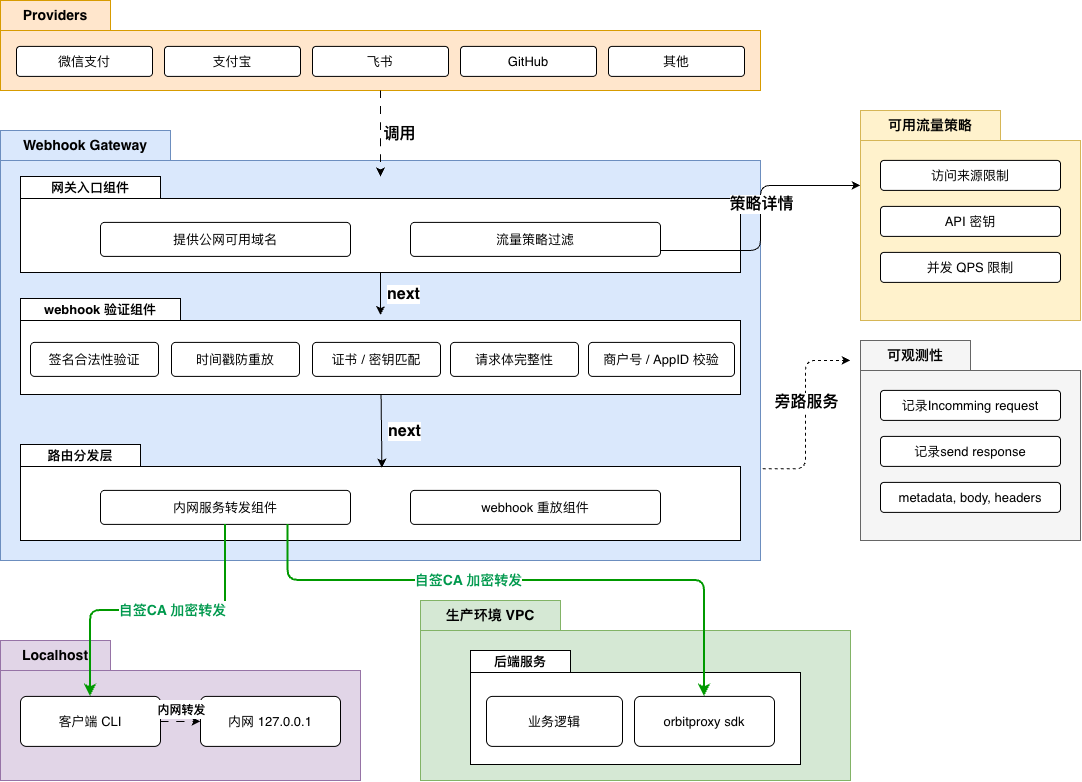

The diagram above was exported from draw.io. Its source (the exported page's mxGraphModel, read from the mxfile embedded in the PNG):
<mxGraphModel dx="1358" dy="810" grid="0" gridSize="10" guides="1" tooltips="1" connect="1" arrows="1" fold="1" page="1" pageScale="1" pageWidth="1400" pageHeight="900" background="light-dark(#FCFCFB,#121212)" math="0" shadow="0">
  <root>
    <mxCell id="0" />
    <mxCell id="1" parent="0" />
    <mxCell id="wFkz0VugG60jZsC3N-gQ-1" parent="1" style="shape=folder;fontStyle=1;tabWidth=110;tabHeight=30;tabPosition=left;html=1;boundedLbl=1;labelInHeader=1;container=1;collapsible=0;recursiveResize=0;whiteSpace=wrap;fillColor=#ffe6cc;strokeColor=#d79b00;fontColor=light-dark(#000000,#1A1A1A);fontSize=14;" value="Providers" vertex="1">
      <mxGeometry height="90" width="760" x="820" y="170" as="geometry" />
    </mxCell>
    <mxCell id="wFkz0VugG60jZsC3N-gQ-2" parent="wFkz0VugG60jZsC3N-gQ-1" style="rounded=1;whiteSpace=wrap;html=1;fontSize=13;arcSize=12;" value="微信支付" vertex="1">
      <mxGeometry height="30" width="136" x="16" y="46" as="geometry" />
    </mxCell>
    <mxCell id="wFkz0VugG60jZsC3N-gQ-3" parent="wFkz0VugG60jZsC3N-gQ-1" style="rounded=1;whiteSpace=wrap;html=1;fontSize=13;arcSize=12;" value="支付宝" vertex="1">
      <mxGeometry height="30" width="136" x="164" y="46" as="geometry" />
    </mxCell>
    <mxCell id="wFkz0VugG60jZsC3N-gQ-4" parent="wFkz0VugG60jZsC3N-gQ-1" style="rounded=1;whiteSpace=wrap;html=1;fontSize=13;arcSize=12;" value="飞书" vertex="1">
      <mxGeometry height="30" width="136" x="312" y="46" as="geometry" />
    </mxCell>
    <mxCell id="wFkz0VugG60jZsC3N-gQ-5" parent="wFkz0VugG60jZsC3N-gQ-1" style="rounded=1;whiteSpace=wrap;html=1;fontSize=13;arcSize=12;" value="GitHub" vertex="1">
      <mxGeometry height="30" width="136" x="460" y="46" as="geometry" />
    </mxCell>
    <mxCell id="wFkz0VugG60jZsC3N-gQ-6" parent="wFkz0VugG60jZsC3N-gQ-1" style="rounded=1;whiteSpace=wrap;html=1;fontSize=13;arcSize=12;" value="其他" vertex="1">
      <mxGeometry height="30" width="136" x="608" y="46" as="geometry" />
    </mxCell>
    <mxCell id="wFkz0VugG60jZsC3N-gQ-7" parent="1" style="shape=folder;fontStyle=1;tabWidth=170;tabHeight=30;tabPosition=left;html=1;boundedLbl=1;labelInHeader=1;container=1;collapsible=0;recursiveResize=0;whiteSpace=wrap;fillColor=#dae8fc;strokeColor=#6c8ebf;fontColor=light-dark(#000000,#1A1A1A);fontSize=14;" value="Webhook Gateway" vertex="1">
      <mxGeometry height="430" width="760" x="820" y="300" as="geometry" />
    </mxCell>
    <mxCell id="wFkz0VugG60jZsC3N-gQ-8" parent="wFkz0VugG60jZsC3N-gQ-7" style="shape=folder;fontStyle=1;tabWidth=140;tabHeight=22;tabPosition=left;html=1;boundedLbl=1;labelInHeader=1;container=1;collapsible=0;recursiveResize=0;whiteSpace=wrap;fontSize=13;" value="网关入口组件" vertex="1">
      <mxGeometry height="96" width="720" x="20" y="46" as="geometry" />
    </mxCell>
    <mxCell id="wFkz0VugG60jZsC3N-gQ-9" parent="wFkz0VugG60jZsC3N-gQ-8" style="rounded=1;whiteSpace=wrap;html=1;fontSize=13;arcSize=12;" value="提供公网可用域名" vertex="1">
      <mxGeometry height="34" width="250" x="80" y="46" as="geometry" />
    </mxCell>
    <mxCell id="wFkz0VugG60jZsC3N-gQ-10" parent="wFkz0VugG60jZsC3N-gQ-8" style="rounded=1;whiteSpace=wrap;html=1;fontSize=13;arcSize=12;" value="流量策略过滤" vertex="1">
      <mxGeometry height="34" width="250" x="390" y="46" as="geometry" />
    </mxCell>
    <mxCell id="wFkz0VugG60jZsC3N-gQ-11" parent="wFkz0VugG60jZsC3N-gQ-7" style="shape=folder;fontStyle=1;tabWidth=160;tabHeight=22;tabPosition=left;html=1;boundedLbl=1;labelInHeader=1;container=1;collapsible=0;recursiveResize=0;whiteSpace=wrap;fontSize=13;" value="webhook 验证组件" vertex="1">
      <mxGeometry height="96" width="720" x="20" y="168" as="geometry" />
    </mxCell>
    <mxCell id="wFkz0VugG60jZsC3N-gQ-12" parent="wFkz0VugG60jZsC3N-gQ-11" style="rounded=1;whiteSpace=wrap;html=1;fontSize=13;arcSize=12;" value="签名合法性验证" vertex="1">
      <mxGeometry height="34" width="128" x="10" y="44" as="geometry" />
    </mxCell>
    <mxCell id="wFkz0VugG60jZsC3N-gQ-13" parent="wFkz0VugG60jZsC3N-gQ-11" style="rounded=1;whiteSpace=wrap;html=1;fontSize=13;arcSize=12;" value="时间戳防重放" vertex="1">
      <mxGeometry height="34" width="128" x="151" y="44" as="geometry" />
    </mxCell>
    <mxCell id="wFkz0VugG60jZsC3N-gQ-14" parent="wFkz0VugG60jZsC3N-gQ-11" style="rounded=1;whiteSpace=wrap;html=1;fontSize=13;arcSize=12;" value="证书 / 密钥匹配" vertex="1">
      <mxGeometry height="34" width="128" x="292" y="44" as="geometry" />
    </mxCell>
    <mxCell id="wFkz0VugG60jZsC3N-gQ-15" parent="wFkz0VugG60jZsC3N-gQ-11" style="rounded=1;whiteSpace=wrap;html=1;fontSize=13;arcSize=12;" value="请求体完整性" vertex="1">
      <mxGeometry height="34" width="128" x="430" y="44" as="geometry" />
    </mxCell>
    <mxCell id="wFkz0VugG60jZsC3N-gQ-16" parent="wFkz0VugG60jZsC3N-gQ-11" style="rounded=1;whiteSpace=wrap;html=1;fontSize=13;arcSize=12;" value="商户号 / AppID 校验" vertex="1">
      <mxGeometry height="34" width="146" x="568" y="44" as="geometry" />
    </mxCell>
    <mxCell id="wFkz0VugG60jZsC3N-gQ-17" parent="wFkz0VugG60jZsC3N-gQ-7" style="shape=folder;fontStyle=1;tabWidth=120;tabHeight=22;tabPosition=left;html=1;boundedLbl=1;labelInHeader=1;container=1;collapsible=0;recursiveResize=0;whiteSpace=wrap;fontSize=13;" value="路由分发层" vertex="1">
      <mxGeometry height="96" width="720" x="20" y="314" as="geometry" />
    </mxCell>
    <mxCell id="wFkz0VugG60jZsC3N-gQ-18" parent="wFkz0VugG60jZsC3N-gQ-17" style="rounded=1;whiteSpace=wrap;html=1;fontSize=13;arcSize=12;" value="内网服务转发组件" vertex="1">
      <mxGeometry height="34" width="250" x="80" y="46" as="geometry" />
    </mxCell>
    <mxCell id="wFkz0VugG60jZsC3N-gQ-19" parent="wFkz0VugG60jZsC3N-gQ-17" style="rounded=1;whiteSpace=wrap;html=1;fontSize=13;arcSize=12;" value="webhook 重放组件" vertex="1">
      <mxGeometry height="34" width="250" x="390" y="46" as="geometry" />
    </mxCell>
    <mxCell id="wFkz0VugG60jZsC3N-gQ-20" edge="1" parent="wFkz0VugG60jZsC3N-gQ-7" source="wFkz0VugG60jZsC3N-gQ-8" style="edgeStyle=none;shape=connector;curved=1;rounded=0;orthogonalLoop=1;jettySize=auto;html=1;strokeColor=default;align=center;verticalAlign=middle;fontFamily=Helvetica;fontSize=16;fontColor=default;labelBackgroundColor=default;endArrow=classic;fontStyle=1;entryX=0.5;entryY=0.173;entryDx=0;entryDy=0;entryPerimeter=0;" target="wFkz0VugG60jZsC3N-gQ-11">
      <mxGeometry relative="1" as="geometry" />
    </mxCell>
    <mxCell id="wFkz0VugG60jZsC3N-gQ-21" connectable="0" parent="wFkz0VugG60jZsC3N-gQ-20" style="edgeLabel;html=1;align=center;verticalAlign=middle;resizable=0;points=[];fontFamily=Helvetica;fontSize=16;fontStyle=1;fontColor=default;labelBackgroundColor=default;" value="next" vertex="1">
      <mxGeometry relative="1" as="geometry">
        <mxPoint x="22" as="offset" />
      </mxGeometry>
    </mxCell>
    <mxCell id="wFkz0VugG60jZsC3N-gQ-22" edge="1" parent="wFkz0VugG60jZsC3N-gQ-7" source="wFkz0VugG60jZsC3N-gQ-11" style="edgeStyle=none;shape=connector;curved=1;rounded=0;orthogonalLoop=1;jettySize=auto;html=1;strokeColor=default;align=center;verticalAlign=middle;fontFamily=Helvetica;fontSize=16;fontColor=default;labelBackgroundColor=default;endArrow=classic;fontStyle=1;entryX=0.502;entryY=0.242;entryDx=0;entryDy=0;entryPerimeter=0;" target="wFkz0VugG60jZsC3N-gQ-17">
      <mxGeometry relative="1" as="geometry">
        <mxPoint x="380" y="320" as="targetPoint" />
      </mxGeometry>
    </mxCell>
    <mxCell id="wFkz0VugG60jZsC3N-gQ-23" connectable="0" parent="wFkz0VugG60jZsC3N-gQ-22" style="edgeLabel;html=1;align=center;verticalAlign=middle;resizable=0;points=[];fontFamily=Helvetica;fontSize=16;fontStyle=1;fontColor=default;labelBackgroundColor=default;" value="next" vertex="1">
      <mxGeometry relative="1" as="geometry">
        <mxPoint x="22" as="offset" />
      </mxGeometry>
    </mxCell>
    <mxCell id="wFkz0VugG60jZsC3N-gQ-24" parent="1" style="shape=folder;fontStyle=1;tabWidth=140;tabHeight=30;tabPosition=left;html=1;boundedLbl=1;labelInHeader=1;container=1;collapsible=0;recursiveResize=0;whiteSpace=wrap;fillColor=#fff2cc;strokeColor=#d6b656;fontColor=light-dark(#000000,#1A1A1A);fontSize=14;" value="可用流量策略" vertex="1">
      <mxGeometry height="210" width="220" x="1680" y="280" as="geometry" />
    </mxCell>
    <mxCell id="wFkz0VugG60jZsC3N-gQ-25" parent="wFkz0VugG60jZsC3N-gQ-24" style="rounded=1;whiteSpace=wrap;html=1;fontSize=13;arcSize=12;" value="访问来源限制" vertex="1">
      <mxGeometry height="30" width="180" x="20" y="50" as="geometry" />
    </mxCell>
    <mxCell id="wFkz0VugG60jZsC3N-gQ-26" parent="wFkz0VugG60jZsC3N-gQ-24" style="rounded=1;whiteSpace=wrap;html=1;fontSize=13;arcSize=12;" value="API 密钥" vertex="1">
      <mxGeometry height="30" width="180" x="20" y="96" as="geometry" />
    </mxCell>
    <mxCell id="wFkz0VugG60jZsC3N-gQ-27" parent="wFkz0VugG60jZsC3N-gQ-24" style="rounded=1;whiteSpace=wrap;html=1;fontSize=13;arcSize=12;" value="并发 QPS 限制" vertex="1">
      <mxGeometry height="30" width="180" x="20" y="142" as="geometry" />
    </mxCell>
    <mxCell id="wFkz0VugG60jZsC3N-gQ-28" parent="1" style="shape=folder;fontStyle=1;tabWidth=110;tabHeight=30;tabPosition=left;html=1;boundedLbl=1;labelInHeader=1;container=1;collapsible=0;recursiveResize=0;whiteSpace=wrap;fillColor=#f5f5f5;strokeColor=#666666;fontColor=light-dark(#000000,#1A1A1A);fontSize=14;" value="可观测性" vertex="1">
      <mxGeometry height="200" width="220" x="1680" y="510" as="geometry" />
    </mxCell>
    <mxCell id="wFkz0VugG60jZsC3N-gQ-29" parent="wFkz0VugG60jZsC3N-gQ-28" style="rounded=1;whiteSpace=wrap;html=1;fontSize=13;arcSize=12;" value="记录Incomming request" vertex="1">
      <mxGeometry height="30" width="180" x="20" y="50" as="geometry" />
    </mxCell>
    <mxCell id="wFkz0VugG60jZsC3N-gQ-30" parent="wFkz0VugG60jZsC3N-gQ-28" style="rounded=1;whiteSpace=wrap;html=1;fontSize=13;arcSize=12;" value="记录send response" vertex="1">
      <mxGeometry height="30" width="180" x="20" y="96" as="geometry" />
    </mxCell>
    <mxCell id="wFkz0VugG60jZsC3N-gQ-31" parent="wFkz0VugG60jZsC3N-gQ-28" style="rounded=1;whiteSpace=wrap;html=1;fontSize=13;arcSize=12;" value="metadata, body, headers" vertex="1">
      <mxGeometry height="30" width="180" x="20" y="142" as="geometry" />
    </mxCell>
    <mxCell id="wFkz0VugG60jZsC3N-gQ-32" parent="1" style="shape=folder;fontStyle=1;tabWidth=110;tabHeight=30;tabPosition=left;html=1;boundedLbl=1;labelInHeader=1;container=1;collapsible=0;recursiveResize=0;whiteSpace=wrap;fillColor=#e1d5e7;strokeColor=#9673a6;fontColor=light-dark(#000000,#1A1A1A);fontSize=14;" value="Localhost" vertex="1">
      <mxGeometry height="140" width="360" x="820" y="810" as="geometry" />
    </mxCell>
    <mxCell id="wFkz0VugG60jZsC3N-gQ-33" parent="wFkz0VugG60jZsC3N-gQ-32" style="rounded=1;whiteSpace=wrap;html=1;fontSize=13;arcSize=12;" value="客户端 CLI" vertex="1">
      <mxGeometry height="50" width="140" x="20" y="56" as="geometry" />
    </mxCell>
    <mxCell id="wFkz0VugG60jZsC3N-gQ-34" parent="wFkz0VugG60jZsC3N-gQ-32" style="rounded=1;whiteSpace=wrap;html=1;fontSize=13;arcSize=12;" value="内网 127.0.0.1" vertex="1">
      <mxGeometry height="50" width="140" x="200" y="56" as="geometry" />
    </mxCell>
    <mxCell id="e-cli" edge="1" parent="wFkz0VugG60jZsC3N-gQ-32" source="wFkz0VugG60jZsC3N-gQ-33" style="edgeStyle=none;shape=connector;curved=1;rounded=0;orthogonalLoop=1;jettySize=auto;html=1;dashed=1;dashPattern=8 8;strokeColor=default;align=center;verticalAlign=middle;fontFamily=Helvetica;fontSize=16;fontColor=default;labelBackgroundColor=default;endArrow=classic;fontStyle=1;" target="wFkz0VugG60jZsC3N-gQ-34">
      <mxGeometry relative="1" as="geometry" />
    </mxCell>
    <mxCell id="e-cli-lbl" connectable="0" parent="e-cli" style="edgeLabel;html=1;align=center;verticalAlign=middle;resizable=0;points=[];fontFamily=Helvetica;fontSize=16;fontStyle=1;fontColor=default;labelBackgroundColor=default;" value="&lt;font style=&quot;font-size: 12px;&quot;&gt;内网转发&lt;/font&gt;" vertex="1">
      <mxGeometry relative="1" as="geometry">
        <mxPoint y="-12" as="offset" />
      </mxGeometry>
    </mxCell>
    <mxCell id="wFkz0VugG60jZsC3N-gQ-36" edge="1" parent="wFkz0VugG60jZsC3N-gQ-32" source="wFkz0VugG60jZsC3N-gQ-18" style="edgeStyle=orthogonalEdgeStyle;shape=connector;rounded=1;orthogonalLoop=1;jettySize=auto;html=1;strokeColor=#009900;align=center;verticalAlign=middle;fontFamily=Helvetica;fontSize=16;fontColor=default;labelBackgroundColor=default;endArrow=classic;fontStyle=1;strokeWidth=2;curved=0;" target="wFkz0VugG60jZsC3N-gQ-33">
      <mxGeometry relative="1" as="geometry" />
    </mxCell>
    <mxCell id="wFkz0VugG60jZsC3N-gQ-37" connectable="0" parent="wFkz0VugG60jZsC3N-gQ-36" style="edgeLabel;html=1;align=center;verticalAlign=middle;resizable=0;points=[];fontFamily=Helvetica;fontSize=16;fontStyle=1;fontColor=default;labelBackgroundColor=default;" value="&lt;font style=&quot;font-size: 14px; color: rgb(0, 153, 77);&quot;&gt;自签CA 加密转发&lt;/font&gt;" vertex="1">
      <mxGeometry relative="1" x="-0.16" as="geometry">
        <mxPoint x="-11" as="offset" />
      </mxGeometry>
    </mxCell>
    <mxCell id="wFkz0VugG60jZsC3N-gQ-38" parent="1" style="shape=folder;fontStyle=1;tabWidth=140;tabHeight=30;tabPosition=left;html=1;boundedLbl=1;labelInHeader=1;container=1;collapsible=0;recursiveResize=0;whiteSpace=wrap;fillColor=#d5e8d4;strokeColor=#82b366;fontColor=light-dark(#000000,#1A1A1A);fontSize=14;" value="生产环境 VPC" vertex="1">
      <mxGeometry height="180" width="430" x="1240" y="770" as="geometry" />
    </mxCell>
    <mxCell id="backend" parent="wFkz0VugG60jZsC3N-gQ-38" style="shape=folder;fontStyle=1;tabWidth=100;tabHeight=22;tabPosition=left;html=1;boundedLbl=1;labelInHeader=1;container=1;collapsible=0;recursiveResize=0;whiteSpace=wrap;fontSize=13;" value="后端服务" vertex="1">
      <mxGeometry height="114" width="330" x="50" y="50" as="geometry" />
    </mxCell>
    <mxCell id="wFkz0VugG60jZsC3N-gQ-39" parent="backend" style="rounded=1;whiteSpace=wrap;html=1;fontSize=13;arcSize=12;" value="业务逻辑" vertex="1">
      <mxGeometry height="50" width="136" x="16" y="46" as="geometry" />
    </mxCell>
    <mxCell id="wFkz0VugG60jZsC3N-gQ-40" parent="backend" style="rounded=1;whiteSpace=wrap;html=1;fontSize=13;arcSize=12;" value="orbitproxy sdk" vertex="1">
      <mxGeometry height="50" width="140" x="164" y="46" as="geometry" />
    </mxCell>
    <mxCell id="wFkz0VugG60jZsC3N-gQ-41" edge="1" parent="1" source="wFkz0VugG60jZsC3N-gQ-1" style="edgeStyle=none;shape=connector;curved=1;rounded=0;orthogonalLoop=1;jettySize=auto;html=1;dashed=1;dashPattern=8 8;strokeColor=default;align=center;verticalAlign=middle;fontFamily=Helvetica;fontSize=16;fontColor=default;labelBackgroundColor=default;endArrow=classic;fontStyle=1;" target="wFkz0VugG60jZsC3N-gQ-8">
      <mxGeometry relative="1" as="geometry" />
    </mxCell>
    <mxCell id="wFkz0VugG60jZsC3N-gQ-42" connectable="0" parent="wFkz0VugG60jZsC3N-gQ-41" style="edgeLabel;html=1;align=center;verticalAlign=middle;resizable=0;points=[];fontFamily=Helvetica;fontSize=16;fontStyle=1;fontColor=default;labelBackgroundColor=default;" value="调用" vertex="1">
      <mxGeometry relative="1" as="geometry">
        <mxPoint x="18" as="offset" />
      </mxGeometry>
    </mxCell>
    <mxCell id="wFkz0VugG60jZsC3N-gQ-43" edge="1" parent="1" source="wFkz0VugG60jZsC3N-gQ-10" style="shape=connector;rounded=1;orthogonalLoop=1;jettySize=auto;html=1;strokeColor=default;align=center;verticalAlign=middle;fontFamily=Helvetica;fontSize=16;fontColor=default;labelBackgroundColor=default;endArrow=classic;fontStyle=1;entryX=0;entryY=0;entryDx=0;entryDy=75;entryPerimeter=0;exitX=0;exitY=0;exitDx=250;exitDy=28;exitPerimeter=0;edgeStyle=orthogonalEdgeStyle;" target="wFkz0VugG60jZsC3N-gQ-24">
      <mxGeometry relative="1" as="geometry" />
    </mxCell>
    <mxCell id="wFkz0VugG60jZsC3N-gQ-44" connectable="0" parent="wFkz0VugG60jZsC3N-gQ-43" style="edgeLabel;html=1;align=center;verticalAlign=middle;resizable=0;points=[];fontFamily=Helvetica;fontSize=16;fontStyle=1;fontColor=default;labelBackgroundColor=default;" value="策略详情" vertex="1">
      <mxGeometry relative="1" as="geometry">
        <mxPoint y="-14" as="offset" />
      </mxGeometry>
    </mxCell>
    <mxCell id="wFkz0VugG60jZsC3N-gQ-47" edge="1" parent="1" source="wFkz0VugG60jZsC3N-gQ-7" style="edgeStyle=orthogonalEdgeStyle;shape=connector;rounded=1;orthogonalLoop=1;jettySize=auto;html=1;strokeColor=default;align=center;verticalAlign=middle;fontFamily=Helvetica;fontSize=16;fontColor=default;labelBackgroundColor=default;endArrow=classic;fontStyle=1;exitX=1.003;exitY=0.787;exitDx=0;exitDy=0;exitPerimeter=0;dashed=1;curved=0;">
      <mxGeometry relative="1" as="geometry">
        <mxPoint x="1670" y="530" as="targetPoint" />
      </mxGeometry>
    </mxCell>
    <mxCell id="wFkz0VugG60jZsC3N-gQ-48" connectable="0" parent="wFkz0VugG60jZsC3N-gQ-47" style="edgeLabel;html=1;align=center;verticalAlign=middle;resizable=0;points=[];fontFamily=Helvetica;fontSize=16;fontStyle=1;fontColor=default;labelBackgroundColor=default;" value="旁路服务" vertex="1">
      <mxGeometry relative="1" as="geometry">
        <mxPoint y="-12" as="offset" />
      </mxGeometry>
    </mxCell>
    <mxCell id="99UdBvu64785qPn7j4Z--1" edge="1" parent="1" source="wFkz0VugG60jZsC3N-gQ-18" style="edgeStyle=orthogonalEdgeStyle;shape=connector;rounded=1;orthogonalLoop=1;jettySize=auto;html=1;strokeColor=#009900;align=center;verticalAlign=middle;fontFamily=Helvetica;fontSize=16;fontColor=default;labelBackgroundColor=default;endArrow=classic;fontStyle=1;strokeWidth=2;curved=0;exitX=0.75;exitY=1;exitDx=0;exitDy=0;entryX=0.5;entryY=0;entryDx=0;entryDy=0;" target="wFkz0VugG60jZsC3N-gQ-40">
      <mxGeometry relative="1" as="geometry">
        <Array as="points">
          <mxPoint x="1107.56" y="750" />
          <mxPoint x="1524" y="750" />
        </Array>
        <mxPoint x="1185" y="760" as="sourcePoint" />
        <mxPoint x="1050" y="912" as="targetPoint" />
      </mxGeometry>
    </mxCell>
    <mxCell id="99UdBvu64785qPn7j4Z--2" connectable="0" parent="99UdBvu64785qPn7j4Z--1" style="edgeLabel;html=1;align=center;verticalAlign=middle;resizable=0;points=[];fontFamily=Helvetica;fontSize=16;fontStyle=1;fontColor=default;labelBackgroundColor=default;" value="&lt;font style=&quot;font-size: 14px; color: rgb(0, 153, 77);&quot;&gt;自签CA 加密转发&lt;/font&gt;" vertex="1">
      <mxGeometry relative="1" x="-0.16" as="geometry">
        <mxPoint x="-11" as="offset" />
      </mxGeometry>
    </mxCell>
  </root>
</mxGraphModel>